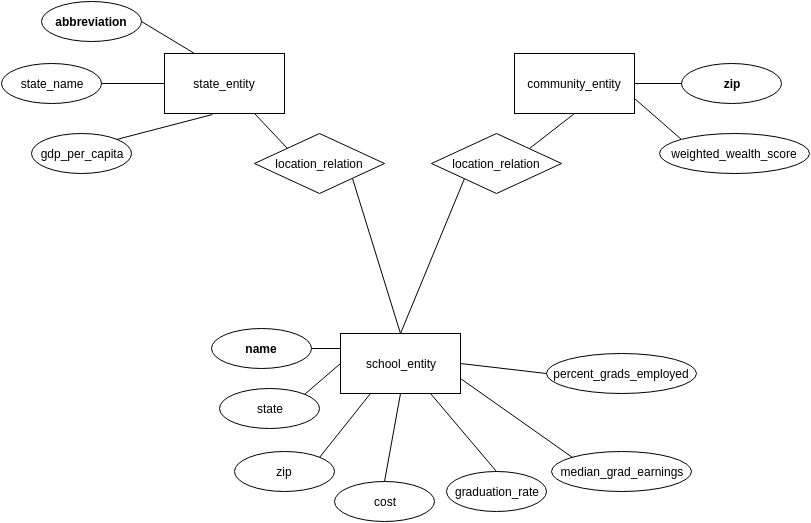

The diagram above was exported from draw.io. Its source (the exported page's mxGraphModel, read from the mxfile embedded in the PNG):
<mxGraphModel dx="954" dy="610" grid="1" gridSize="10" guides="1" tooltips="1" connect="1" arrows="1" fold="1" page="1" pageScale="1" pageWidth="826" pageHeight="1169" background="#ffffff" math="0" shadow="0">
  <root>
    <mxCell id="0" />
    <mxCell id="1" parent="0" />
    <mxCell id="2" value="community_entity" style="whiteSpace=wrap;html=1;" parent="1" vertex="1">
      <mxGeometry x="523" y="62" width="120" height="60" as="geometry" />
    </mxCell>
    <mxCell id="3" value="state_entity" style="whiteSpace=wrap;html=1;" parent="1" vertex="1">
      <mxGeometry x="173" y="62" width="120" height="60" as="geometry" />
    </mxCell>
    <mxCell id="5" value="school_entity" style="whiteSpace=wrap;html=1;" parent="1" vertex="1">
      <mxGeometry x="349" y="342" width="120" height="60" as="geometry" />
    </mxCell>
    <mxCell id="11" value="&lt;b&gt;name&lt;/b&gt;" style="ellipse;whiteSpace=wrap;html=1;" parent="1" vertex="1">
      <mxGeometry x="220" y="337" width="100" height="40" as="geometry" />
    </mxCell>
    <mxCell id="12" value="&lt;b&gt;zip&lt;/b&gt;" style="ellipse;whiteSpace=wrap;html=1;" parent="1" vertex="1">
      <mxGeometry x="690" y="72" width="100" height="40" as="geometry" />
    </mxCell>
    <mxCell id="13" value="percent_grads_employed" style="ellipse;whiteSpace=wrap;html=1;" parent="1" vertex="1">
      <mxGeometry x="555" y="362" width="150" height="40" as="geometry" />
    </mxCell>
    <mxCell id="15" value="&lt;b&gt;abbreviation&lt;/b&gt;" style="ellipse;whiteSpace=wrap;html=1;" parent="1" vertex="1">
      <mxGeometry x="50" y="10" width="100" height="40" as="geometry" />
    </mxCell>
    <mxCell id="18" value="" style="endArrow=none;html=1;exitX=0;exitY=0.25;entryX=1;entryY=0.5;endFill=0;" parent="1" source="5" target="11" edge="1">
      <mxGeometry x="46" y="42" width="50" height="50" as="geometry">
        <mxPoint x="46" y="92" as="sourcePoint" />
        <mxPoint x="96" y="42" as="targetPoint" />
      </mxGeometry>
    </mxCell>
    <mxCell id="20" value="" style="endArrow=none;html=1;entryX=1;entryY=0.5;endFill=0;exitX=0.25;exitY=0;" parent="1" source="3" target="15" edge="1">
      <mxGeometry x="70" y="-38" width="50" height="50" as="geometry">
        <mxPoint x="180" y="60" as="sourcePoint" />
        <mxPoint x="120" y="-38" as="targetPoint" />
      </mxGeometry>
    </mxCell>
    <mxCell id="22" value="" style="endArrow=none;html=1;exitX=1;exitY=0.5;entryX=0;entryY=0.5;endFill=0;" parent="1" source="5" target="13" edge="1">
      <mxGeometry x="135" y="-3" width="50" height="50" as="geometry">
        <mxPoint x="568" y="397" as="sourcePoint" />
        <mxPoint x="185" y="-3" as="targetPoint" />
      </mxGeometry>
    </mxCell>
    <mxCell id="25" value="" style="endArrow=none;html=1;exitX=1;exitY=1;entryX=0.5;entryY=0;endFill=0;" parent="1" source="32" target="5" edge="1">
      <mxGeometry x="45" y="302" width="50" height="50" as="geometry">
        <mxPoint x="45" y="352" as="sourcePoint" />
        <mxPoint x="95" y="302" as="targetPoint" />
      </mxGeometry>
    </mxCell>
    <mxCell id="30" value="location_relation" style="rhombus;whiteSpace=wrap;html=1;" parent="1" vertex="1">
      <mxGeometry x="440" y="142" width="130" height="60" as="geometry" />
    </mxCell>
    <mxCell id="32" value="location_relation" style="rhombus;whiteSpace=wrap;html=1;" parent="1" vertex="1">
      <mxGeometry x="263" y="142" width="130" height="60" as="geometry" />
    </mxCell>
    <mxCell id="34" value="" style="endArrow=none;html=1;exitX=0.5;exitY=1;entryX=1;entryY=0;endFill=0;" parent="1" source="2" target="30" edge="1">
      <mxGeometry x="55" y="312" width="50" height="50" as="geometry">
        <mxPoint x="55" y="362" as="sourcePoint" />
        <mxPoint x="105" y="312" as="targetPoint" />
      </mxGeometry>
    </mxCell>
    <mxCell id="35" value="" style="endArrow=none;html=1;exitX=0.75;exitY=1;entryX=0;entryY=0;endFill=0;" parent="1" source="3" target="32" edge="1">
      <mxGeometry x="65" y="322" width="50" height="50" as="geometry">
        <mxPoint x="65" y="372" as="sourcePoint" />
        <mxPoint x="115" y="322" as="targetPoint" />
      </mxGeometry>
    </mxCell>
    <mxCell id="36" value="" style="endArrow=none;html=1;exitX=0;exitY=1;entryX=0.5;entryY=0;endFill=0;" parent="1" source="30" target="5" edge="1">
      <mxGeometry x="45" y="302" width="50" height="50" as="geometry">
        <mxPoint x="45" y="352" as="sourcePoint" />
        <mxPoint x="460" y="262" as="targetPoint" />
      </mxGeometry>
    </mxCell>
    <mxCell id="37" value="" style="endArrow=none;html=1;exitX=1;exitY=0.75;entryX=0;entryY=0;endFill=0;" parent="1" source="2" target="41" edge="1">
      <mxGeometry x="45" y="302" width="50" height="50" as="geometry">
        <mxPoint x="45" y="352" as="sourcePoint" />
        <mxPoint x="700" y="142" as="targetPoint" />
      </mxGeometry>
    </mxCell>
    <mxCell id="38" value="" style="endArrow=none;html=1;exitX=1;exitY=0.5;entryX=0;entryY=0.5;endFill=0;" parent="1" source="2" target="12" edge="1">
      <mxGeometry x="55" y="312" width="50" height="50" as="geometry">
        <mxPoint x="55" y="362" as="sourcePoint" />
        <mxPoint x="105" y="312" as="targetPoint" />
      </mxGeometry>
    </mxCell>
    <mxCell id="41" value="weighted_wealth_score" style="ellipse;whiteSpace=wrap;html=1;" parent="1" vertex="1">
      <mxGeometry x="668" y="142" width="150" height="40" as="geometry" />
    </mxCell>
    <mxCell id="44" value="graduation_rate" style="ellipse;whiteSpace=wrap;html=1;" parent="1" vertex="1">
      <mxGeometry x="455" y="480" width="100" height="40" as="geometry" />
    </mxCell>
    <mxCell id="45" value="median_grad_earnings" style="ellipse;whiteSpace=wrap;html=1;" parent="1" vertex="1">
      <mxGeometry x="560" y="460" width="140" height="40" as="geometry" />
    </mxCell>
    <mxCell id="46" value="" style="endArrow=none;html=1;entryX=0.5;entryY=0;endFill=0;exitX=0.75;exitY=1;" parent="1" source="5" target="44" edge="1">
      <mxGeometry x="142" y="252" width="50" height="50" as="geometry">
        <mxPoint x="468" y="375" as="sourcePoint" />
        <mxPoint x="192" y="252" as="targetPoint" />
      </mxGeometry>
    </mxCell>
    <mxCell id="47" value="" style="endArrow=none;html=1;entryX=0;entryY=0;endFill=0;exitX=1;exitY=0.75;" parent="1" source="5" target="45" edge="1">
      <mxGeometry x="152" y="262" width="50" height="50" as="geometry">
        <mxPoint x="468" y="375" as="sourcePoint" />
        <mxPoint x="202" y="262" as="targetPoint" />
      </mxGeometry>
    </mxCell>
    <mxCell id="53" value="state_name" style="ellipse;whiteSpace=wrap;html=1;" parent="1" vertex="1">
      <mxGeometry x="10" y="72" width="100" height="40" as="geometry" />
    </mxCell>
    <mxCell id="54" value="" style="endArrow=none;html=1;exitX=0;exitY=0.5;entryX=1;entryY=0.5;strokeColor=#000000;endFill=0;" parent="1" source="3" target="53" edge="1">
      <mxGeometry x="52" y="262" width="50" height="50" as="geometry">
        <mxPoint x="160" y="47" as="sourcePoint" />
        <mxPoint x="102" y="262" as="targetPoint" />
      </mxGeometry>
    </mxCell>
    <mxCell id="58" value="gdp_per_capita" style="ellipse;whiteSpace=wrap;html=1;" parent="1" vertex="1">
      <mxGeometry x="40" y="142" width="100" height="40" as="geometry" />
    </mxCell>
    <mxCell id="59" value="" style="endArrow=none;html=1;exitX=0.4;exitY=1.017;entryX=1;entryY=0;endFill=0;exitPerimeter=0;" parent="1" source="3" target="58" edge="1">
      <mxGeometry x="70" y="352" width="50" height="50" as="geometry">
        <mxPoint x="228" y="172" as="sourcePoint" />
        <mxPoint x="120" y="352" as="targetPoint" />
      </mxGeometry>
    </mxCell>
    <mxCell id="60" value="state" style="ellipse;whiteSpace=wrap;html=1;" parent="1" vertex="1">
      <mxGeometry x="228" y="397" width="100" height="40" as="geometry" />
    </mxCell>
    <mxCell id="61" value="" style="endArrow=none;html=1;entryX=0;entryY=0.5;endFill=0;exitX=1;exitY=0;" parent="1" source="60" target="5" edge="1">
      <mxGeometry x="56" y="52" width="50" height="50" as="geometry">
        <mxPoint x="330" y="420" as="sourcePoint" />
        <mxPoint x="343" y="347" as="targetPoint" />
      </mxGeometry>
    </mxCell>
    <mxCell id="62" value="zip" style="ellipse;whiteSpace=wrap;html=1;" parent="1" vertex="1">
      <mxGeometry x="243" y="460" width="100" height="40" as="geometry" />
    </mxCell>
    <mxCell id="63" value="" style="endArrow=none;html=1;endFill=0;exitX=1;exitY=0;entryX=0.25;entryY=1;" parent="1" source="62" target="5" edge="1">
      <mxGeometry x="51" y="102" width="50" height="50" as="geometry">
        <mxPoint x="325" y="470" as="sourcePoint" />
        <mxPoint x="350" y="370" as="targetPoint" />
        <Array as="points" />
      </mxGeometry>
    </mxCell>
    <mxCell id="64" value="cost" style="ellipse;whiteSpace=wrap;html=1;" parent="1" vertex="1">
      <mxGeometry x="343" y="490" width="100" height="40" as="geometry" />
    </mxCell>
    <mxCell id="65" value="" style="endArrow=none;html=1;endFill=0;exitX=0.5;exitY=0;entryX=0.5;entryY=1;" parent="1" source="64" target="5" edge="1">
      <mxGeometry x="101" y="158" width="50" height="50" as="geometry">
        <mxPoint x="375" y="526" as="sourcePoint" />
        <mxPoint x="400" y="426" as="targetPoint" />
        <Array as="points" />
      </mxGeometry>
    </mxCell>
  </root>
</mxGraphModel>